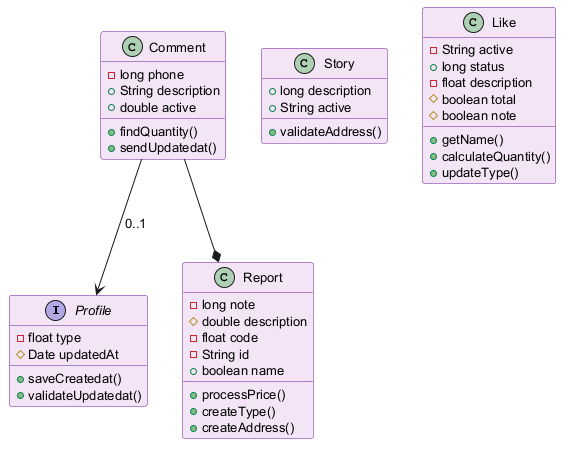

The diagram above was rendered by PlantUML. Its source (embedded in the PNG):
@startuml
skinparam backgroundColor #FFFFFF
skinparam classBackgroundColor #F3E5F5
skinparam classBorderColor #6A1B9A
skinparam defaultFontSize 13
interface Profile {
  -float type
  #Date updatedAt
  +saveCreatedat()
  +validateUpdatedat()
}
class Comment {
  -long phone
  +String description
  +double active
  +findQuantity()
  +sendUpdatedat()
}
class Report {
  -long note
  #double description
  -float code
  -String id
  +boolean name
  +processPrice()
  +createType()
  +createAddress()
}
class Story {
  +long description
  +String active
  +validateAddress()
}
class Like {
  -String active
  +long status
  -float description
  #boolean total
  #boolean note
  +getName()
  +calculateQuantity()
  +updateType()
}
Comment --* Report
Comment --> Profile : "0..1"
@enduml